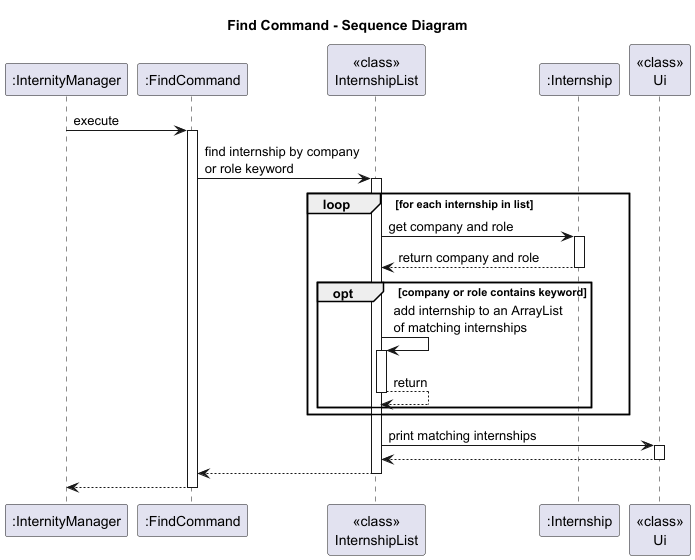

The diagram above was rendered by PlantUML. Its source (embedded in the PNG):
@startuml
title Find Command - Sequence Diagram

participant ":InternityManager" as Logic
participant ":FindCommand" as FC
participant "<<class>>\nInternshipList" as IL
participant ":Internship" as IN
participant "<<class>>\nUi" as Ui


Logic -> FC: execute
activate FC

FC -> IL: find internship by company\nor role keyword
activate IL

loop for each internship in list
    IL -> IN: get company and role
    activate IN
    IN --> IL: return company and role
    deactivate IN
    opt company or role contains keyword
        IL -> IL: add internship to an ArrayList\nof matching internships
        activate IL
        IL --> IL: return
        deactivate IL
    end
end

IL -> Ui: print matching internships
activate Ui
Ui --> IL
deactivate Ui

IL --> FC
deactivate IL

FC --> Logic
deactivate FC

@enduml